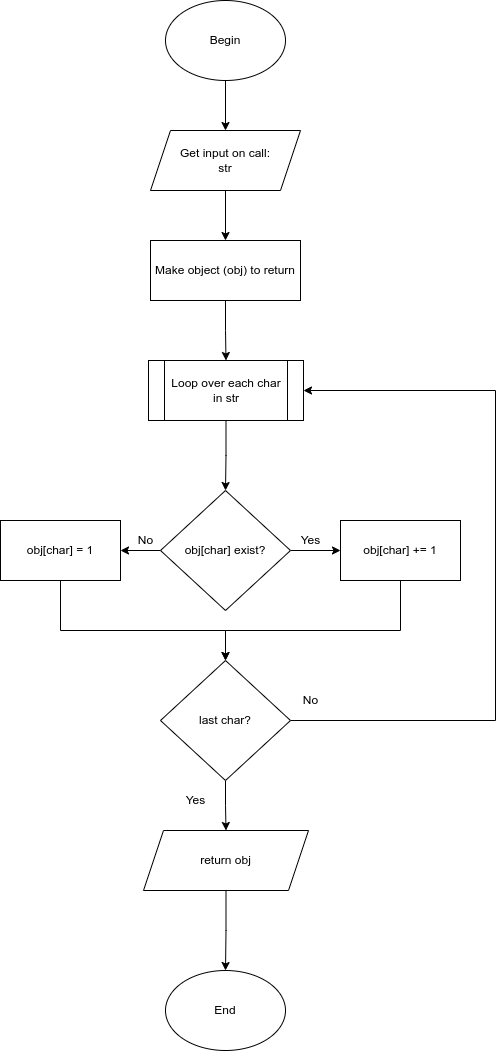

The diagram above was exported from draw.io. Its source (the exported page's mxGraphModel, read from the mxfile embedded in the PNG):
<mxGraphModel dx="1422" dy="712" grid="1" gridSize="10" guides="1" tooltips="1" connect="1" arrows="1" fold="1" page="1" pageScale="1" pageWidth="850" pageHeight="1100" math="0" shadow="0">
  <root>
    <mxCell id="0" />
    <mxCell id="1" parent="0" />
    <mxCell id="4SNKvHUVAK3Bb3AoU-2D-3" value="" style="edgeStyle=orthogonalEdgeStyle;rounded=0;orthogonalLoop=1;jettySize=auto;html=1;" edge="1" parent="1" source="4SNKvHUVAK3Bb3AoU-2D-1" target="4SNKvHUVAK3Bb3AoU-2D-2">
      <mxGeometry relative="1" as="geometry" />
    </mxCell>
    <mxCell id="4SNKvHUVAK3Bb3AoU-2D-1" value="Begin" style="ellipse;whiteSpace=wrap;html=1;" vertex="1" parent="1">
      <mxGeometry x="340" y="80" width="120" height="80" as="geometry" />
    </mxCell>
    <mxCell id="4SNKvHUVAK3Bb3AoU-2D-5" value="" style="edgeStyle=orthogonalEdgeStyle;rounded=0;orthogonalLoop=1;jettySize=auto;html=1;" edge="1" parent="1" source="4SNKvHUVAK3Bb3AoU-2D-2" target="4SNKvHUVAK3Bb3AoU-2D-4">
      <mxGeometry relative="1" as="geometry" />
    </mxCell>
    <mxCell id="4SNKvHUVAK3Bb3AoU-2D-2" value="Get input on call:&lt;br&gt;str" style="shape=parallelogram;perimeter=parallelogramPerimeter;whiteSpace=wrap;html=1;fixedSize=1;" vertex="1" parent="1">
      <mxGeometry x="325" y="210" width="150" height="60" as="geometry" />
    </mxCell>
    <mxCell id="4SNKvHUVAK3Bb3AoU-2D-7" value="" style="edgeStyle=orthogonalEdgeStyle;rounded=0;orthogonalLoop=1;jettySize=auto;html=1;" edge="1" parent="1" source="4SNKvHUVAK3Bb3AoU-2D-4" target="4SNKvHUVAK3Bb3AoU-2D-6">
      <mxGeometry relative="1" as="geometry" />
    </mxCell>
    <mxCell id="4SNKvHUVAK3Bb3AoU-2D-4" value="Make object (obj) to return" style="rounded=0;whiteSpace=wrap;html=1;" vertex="1" parent="1">
      <mxGeometry x="325" y="320" width="150" height="60" as="geometry" />
    </mxCell>
    <mxCell id="4SNKvHUVAK3Bb3AoU-2D-21" value="" style="edgeStyle=orthogonalEdgeStyle;rounded=0;orthogonalLoop=1;jettySize=auto;html=1;" edge="1" parent="1" source="4SNKvHUVAK3Bb3AoU-2D-6" target="4SNKvHUVAK3Bb3AoU-2D-8">
      <mxGeometry relative="1" as="geometry" />
    </mxCell>
    <mxCell id="4SNKvHUVAK3Bb3AoU-2D-6" value="Loop over each char&lt;br&gt;in str" style="shape=process;whiteSpace=wrap;html=1;backgroundOutline=1;" vertex="1" parent="1">
      <mxGeometry x="323" y="440" width="155" height="60" as="geometry" />
    </mxCell>
    <mxCell id="4SNKvHUVAK3Bb3AoU-2D-15" value="" style="edgeStyle=orthogonalEdgeStyle;rounded=0;orthogonalLoop=1;jettySize=auto;html=1;" edge="1" parent="1" source="4SNKvHUVAK3Bb3AoU-2D-8" target="4SNKvHUVAK3Bb3AoU-2D-11">
      <mxGeometry relative="1" as="geometry" />
    </mxCell>
    <mxCell id="4SNKvHUVAK3Bb3AoU-2D-16" value="" style="edgeStyle=orthogonalEdgeStyle;rounded=0;orthogonalLoop=1;jettySize=auto;html=1;" edge="1" parent="1" source="4SNKvHUVAK3Bb3AoU-2D-8" target="4SNKvHUVAK3Bb3AoU-2D-9">
      <mxGeometry relative="1" as="geometry" />
    </mxCell>
    <mxCell id="4SNKvHUVAK3Bb3AoU-2D-8" value="obj[char] exist?" style="rhombus;whiteSpace=wrap;html=1;" vertex="1" parent="1">
      <mxGeometry x="335" y="570" width="130" height="120" as="geometry" />
    </mxCell>
    <mxCell id="4SNKvHUVAK3Bb3AoU-2D-35" style="edgeStyle=orthogonalEdgeStyle;rounded=0;orthogonalLoop=1;jettySize=auto;html=1;entryX=0.5;entryY=0;entryDx=0;entryDy=0;" edge="1" parent="1" source="4SNKvHUVAK3Bb3AoU-2D-9" target="4SNKvHUVAK3Bb3AoU-2D-10">
      <mxGeometry relative="1" as="geometry">
        <Array as="points">
          <mxPoint x="575" y="710" />
          <mxPoint x="400" y="710" />
        </Array>
      </mxGeometry>
    </mxCell>
    <mxCell id="4SNKvHUVAK3Bb3AoU-2D-9" value="obj[char] += 1" style="rounded=0;whiteSpace=wrap;html=1;" vertex="1" parent="1">
      <mxGeometry x="515" y="600" width="120" height="60" as="geometry" />
    </mxCell>
    <mxCell id="4SNKvHUVAK3Bb3AoU-2D-33" value="" style="edgeStyle=orthogonalEdgeStyle;rounded=0;orthogonalLoop=1;jettySize=auto;html=1;" edge="1" parent="1" source="4SNKvHUVAK3Bb3AoU-2D-10" target="4SNKvHUVAK3Bb3AoU-2D-14">
      <mxGeometry relative="1" as="geometry" />
    </mxCell>
    <mxCell id="4SNKvHUVAK3Bb3AoU-2D-34" style="edgeStyle=orthogonalEdgeStyle;rounded=0;orthogonalLoop=1;jettySize=auto;html=1;entryX=1;entryY=0.5;entryDx=0;entryDy=0;" edge="1" parent="1" source="4SNKvHUVAK3Bb3AoU-2D-10" target="4SNKvHUVAK3Bb3AoU-2D-6">
      <mxGeometry relative="1" as="geometry">
        <Array as="points">
          <mxPoint x="670" y="800" />
          <mxPoint x="670" y="470" />
        </Array>
      </mxGeometry>
    </mxCell>
    <mxCell id="4SNKvHUVAK3Bb3AoU-2D-10" value="last char?" style="rhombus;whiteSpace=wrap;html=1;" vertex="1" parent="1">
      <mxGeometry x="335" y="740" width="130" height="120" as="geometry" />
    </mxCell>
    <mxCell id="4SNKvHUVAK3Bb3AoU-2D-36" style="edgeStyle=orthogonalEdgeStyle;rounded=0;orthogonalLoop=1;jettySize=auto;html=1;entryX=0.5;entryY=0;entryDx=0;entryDy=0;" edge="1" parent="1" source="4SNKvHUVAK3Bb3AoU-2D-11" target="4SNKvHUVAK3Bb3AoU-2D-10">
      <mxGeometry relative="1" as="geometry">
        <Array as="points">
          <mxPoint x="235" y="710" />
          <mxPoint x="400" y="710" />
        </Array>
      </mxGeometry>
    </mxCell>
    <mxCell id="4SNKvHUVAK3Bb3AoU-2D-11" value="obj[char] = 1" style="rounded=0;whiteSpace=wrap;html=1;" vertex="1" parent="1">
      <mxGeometry x="175" y="600" width="120" height="60" as="geometry" />
    </mxCell>
    <mxCell id="4SNKvHUVAK3Bb3AoU-2D-32" value="" style="edgeStyle=orthogonalEdgeStyle;rounded=0;orthogonalLoop=1;jettySize=auto;html=1;" edge="1" parent="1" source="4SNKvHUVAK3Bb3AoU-2D-14" target="4SNKvHUVAK3Bb3AoU-2D-31">
      <mxGeometry relative="1" as="geometry" />
    </mxCell>
    <mxCell id="4SNKvHUVAK3Bb3AoU-2D-14" value="return obj" style="shape=parallelogram;perimeter=parallelogramPerimeter;whiteSpace=wrap;html=1;fixedSize=1;" vertex="1" parent="1">
      <mxGeometry x="318" y="910" width="165" height="60" as="geometry" />
    </mxCell>
    <mxCell id="4SNKvHUVAK3Bb3AoU-2D-25" value="No" style="text;html=1;align=center;verticalAlign=middle;resizable=0;points=[];autosize=1;strokeColor=none;fillColor=none;" vertex="1" parent="1">
      <mxGeometry x="305" y="610" width="30" height="20" as="geometry" />
    </mxCell>
    <mxCell id="4SNKvHUVAK3Bb3AoU-2D-26" value="Yes" style="text;html=1;align=center;verticalAlign=middle;resizable=0;points=[];autosize=1;strokeColor=none;fillColor=none;" vertex="1" parent="1">
      <mxGeometry x="465" y="610" width="40" height="20" as="geometry" />
    </mxCell>
    <mxCell id="4SNKvHUVAK3Bb3AoU-2D-27" value="No" style="text;html=1;align=center;verticalAlign=middle;resizable=0;points=[];autosize=1;strokeColor=none;fillColor=none;" vertex="1" parent="1">
      <mxGeometry x="470" y="770" width="30" height="20" as="geometry" />
    </mxCell>
    <mxCell id="4SNKvHUVAK3Bb3AoU-2D-28" value="Yes" style="text;html=1;align=center;verticalAlign=middle;resizable=0;points=[];autosize=1;strokeColor=none;fillColor=none;" vertex="1" parent="1">
      <mxGeometry x="350" y="870" width="40" height="20" as="geometry" />
    </mxCell>
    <mxCell id="4SNKvHUVAK3Bb3AoU-2D-31" value="End" style="ellipse;whiteSpace=wrap;html=1;" vertex="1" parent="1">
      <mxGeometry x="340" y="1050" width="120" height="80" as="geometry" />
    </mxCell>
  </root>
</mxGraphModel>